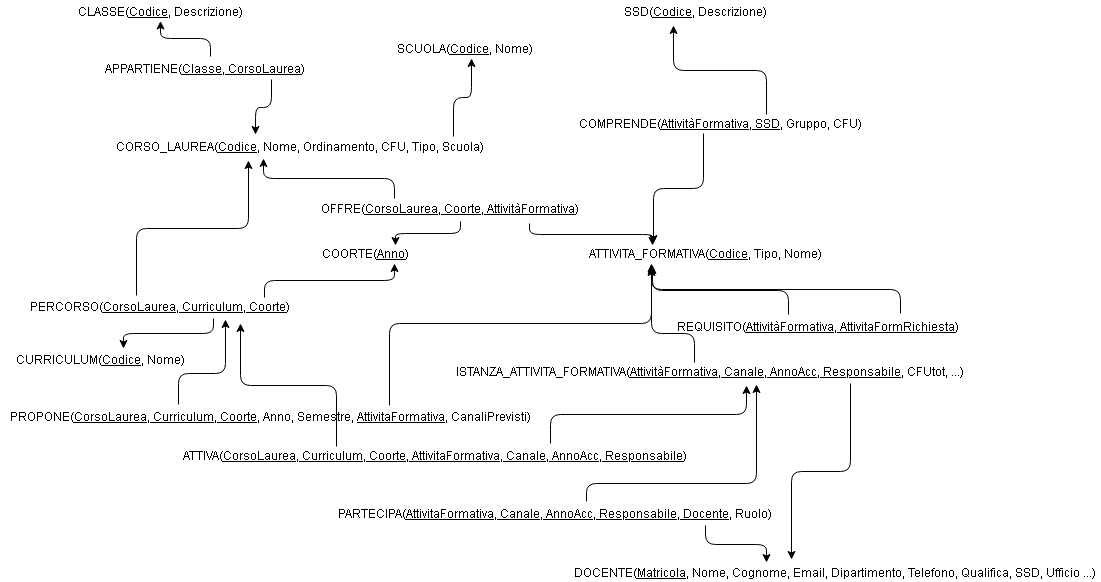

The diagram above was exported from draw.io. Its source (the exported page's mxGraphModel, read from the mxfile embedded in the PNG):
<mxGraphModel dx="840" dy="403" grid="1" gridSize="10" guides="1" tooltips="1" connect="1" arrows="1" fold="1" page="1" pageScale="1" pageWidth="1169" pageHeight="827" math="0" shadow="0">
  <root>
    <mxCell id="0" />
    <mxCell id="1" parent="0" />
    <mxCell id="vhZ0AkcRaUJ_PhpxpYBB-1" value="SCUOLA(&lt;u&gt;Codice&lt;/u&gt;, Nome)&lt;br&gt;" style="text;html=1;resizable=0;autosize=1;align=center;verticalAlign=middle;points=[];fillColor=none;strokeColor=none;rounded=0;" parent="1" vertex="1">
      <mxGeometry x="451" y="155" width="150" height="20" as="geometry" />
    </mxCell>
    <mxCell id="vhZ0AkcRaUJ_PhpxpYBB-2" value="CLASSE(&lt;u&gt;Codice&lt;/u&gt;, Descrizione)" style="text;html=1;resizable=0;autosize=1;align=center;verticalAlign=middle;points=[];fillColor=none;strokeColor=none;rounded=0;" parent="1" vertex="1">
      <mxGeometry x="131" y="117.5" width="180" height="20" as="geometry" />
    </mxCell>
    <mxCell id="vhZ0AkcRaUJ_PhpxpYBB-3" value="CURRICULUM(&lt;u&gt;Codice&lt;/u&gt;, Nome)" style="text;html=1;resizable=0;autosize=1;align=center;verticalAlign=middle;points=[];fillColor=none;strokeColor=none;rounded=0;" parent="1" vertex="1">
      <mxGeometry x="71" y="466" width="180" height="20" as="geometry" />
    </mxCell>
    <mxCell id="vhZ0AkcRaUJ_PhpxpYBB-4" value="SSD(&lt;u&gt;Codice&lt;/u&gt;, Descrizione)" style="text;html=1;resizable=0;autosize=1;align=center;verticalAlign=middle;points=[];fillColor=none;strokeColor=none;rounded=0;" parent="1" vertex="1">
      <mxGeometry x="681" y="117.5" width="150" height="20" as="geometry" />
    </mxCell>
    <mxCell id="vhZ0AkcRaUJ_PhpxpYBB-5" value="CORSO_LAUREA(&lt;u&gt;Codice&lt;/u&gt;, Nome, Ordinamento, CFU, Tipo, Scuola)" style="text;html=1;resizable=0;autosize=1;align=center;verticalAlign=middle;points=[];fillColor=none;strokeColor=none;rounded=0;" parent="1" vertex="1">
      <mxGeometry x="171" y="252.5" width="380" height="20" as="geometry" />
    </mxCell>
    <mxCell id="LTXSxo028Wo-7tHOpZyO-1" value="APPARTIENE(&lt;u&gt;Classe, CorsoLaurea)&lt;/u&gt;" style="text;html=1;resizable=0;autosize=1;align=center;verticalAlign=middle;points=[];fillColor=none;strokeColor=none;rounded=0;" parent="1" vertex="1">
      <mxGeometry x="161" y="175" width="210" height="20" as="geometry" />
    </mxCell>
    <mxCell id="LTXSxo028Wo-7tHOpZyO-10" value="" style="edgeStyle=elbowEdgeStyle;elbow=vertical;endArrow=classic;html=1;entryX=0.54;entryY=1;entryDx=0;entryDy=0;entryPerimeter=0;exitX=0.903;exitY=0;exitDx=0;exitDy=0;exitPerimeter=0;" parent="1" source="vhZ0AkcRaUJ_PhpxpYBB-5" target="vhZ0AkcRaUJ_PhpxpYBB-1" edge="1">
      <mxGeometry width="50" height="50" relative="1" as="geometry">
        <mxPoint x="411" y="223.5" as="sourcePoint" />
        <mxPoint x="116" y="202.5" as="targetPoint" />
      </mxGeometry>
    </mxCell>
    <mxCell id="LTXSxo028Wo-7tHOpZyO-14" value="" style="edgeStyle=elbowEdgeStyle;elbow=vertical;endArrow=classic;html=1;exitX=0.524;exitY=-0.1;exitDx=0;exitDy=0;exitPerimeter=0;" parent="1" source="LTXSxo028Wo-7tHOpZyO-1" target="vhZ0AkcRaUJ_PhpxpYBB-2" edge="1">
      <mxGeometry width="50" height="50" relative="1" as="geometry">
        <mxPoint x="206" y="132.5" as="sourcePoint" />
        <mxPoint x="231" y="117.5" as="targetPoint" />
      </mxGeometry>
    </mxCell>
    <mxCell id="LTXSxo028Wo-7tHOpZyO-15" value="" style="edgeStyle=elbowEdgeStyle;elbow=vertical;endArrow=classic;html=1;entryX=0.382;entryY=-0.1;entryDx=0;entryDy=0;entryPerimeter=0;exitX=0.814;exitY=1.05;exitDx=0;exitDy=0;exitPerimeter=0;" parent="1" source="LTXSxo028Wo-7tHOpZyO-1" target="vhZ0AkcRaUJ_PhpxpYBB-5" edge="1">
      <mxGeometry width="50" height="50" relative="1" as="geometry">
        <mxPoint x="294" y="182.5" as="sourcePoint" />
        <mxPoint x="241" y="207.5" as="targetPoint" />
      </mxGeometry>
    </mxCell>
    <mxCell id="LTXSxo028Wo-7tHOpZyO-16" value="OFFRE(&lt;u&gt;CorsoLaurea, Coorte, AttivitàFormativa&lt;/u&gt;)" style="text;html=1;resizable=0;autosize=1;align=center;verticalAlign=middle;points=[];fillColor=none;strokeColor=none;rounded=0;" parent="1" vertex="1">
      <mxGeometry x="376" y="315" width="270" height="20" as="geometry" />
    </mxCell>
    <mxCell id="LTXSxo028Wo-7tHOpZyO-17" value="COORTE(&lt;u&gt;Anno&lt;/u&gt;)" style="text;html=1;resizable=0;autosize=1;align=center;verticalAlign=middle;points=[];fillColor=none;strokeColor=none;rounded=0;" parent="1" vertex="1">
      <mxGeometry x="376" y="360" width="100" height="20" as="geometry" />
    </mxCell>
    <mxCell id="LTXSxo028Wo-7tHOpZyO-18" value="ATTIVITA_FORMATIVA(&lt;u&gt;Codice&lt;/u&gt;, Tipo, Nome)" style="text;html=1;resizable=0;autosize=1;align=center;verticalAlign=middle;points=[];fillColor=none;strokeColor=none;rounded=0;" parent="1" vertex="1">
      <mxGeometry x="641" y="360" width="250" height="20" as="geometry" />
    </mxCell>
    <mxCell id="LTXSxo028Wo-7tHOpZyO-19" value="" style="edgeStyle=elbowEdgeStyle;elbow=vertical;endArrow=classic;html=1;entryX=0.403;entryY=1.125;entryDx=0;entryDy=0;entryPerimeter=0;exitX=0.293;exitY=-0.025;exitDx=0;exitDy=0;exitPerimeter=0;" parent="1" source="LTXSxo028Wo-7tHOpZyO-16" target="vhZ0AkcRaUJ_PhpxpYBB-5" edge="1">
      <mxGeometry width="50" height="50" relative="1" as="geometry">
        <mxPoint x="271" y="380" as="sourcePoint" />
        <mxPoint x="321" y="330" as="targetPoint" />
      </mxGeometry>
    </mxCell>
    <mxCell id="LTXSxo028Wo-7tHOpZyO-20" value="" style="edgeStyle=elbowEdgeStyle;elbow=vertical;endArrow=classic;html=1;exitX=0.537;exitY=1.15;exitDx=0;exitDy=0;exitPerimeter=0;entryX=0.8;entryY=0.075;entryDx=0;entryDy=0;entryPerimeter=0;" parent="1" source="LTXSxo028Wo-7tHOpZyO-16" target="LTXSxo028Wo-7tHOpZyO-17" edge="1">
      <mxGeometry width="50" height="50" relative="1" as="geometry">
        <mxPoint x="261" y="410" as="sourcePoint" />
        <mxPoint x="311" y="360" as="targetPoint" />
      </mxGeometry>
    </mxCell>
    <mxCell id="LTXSxo028Wo-7tHOpZyO-22" value="" style="edgeStyle=elbowEdgeStyle;elbow=vertical;endArrow=classic;html=1;exitX=0.793;exitY=1.25;exitDx=0;exitDy=0;exitPerimeter=0;entryX=0.286;entryY=0.1;entryDx=0;entryDy=0;entryPerimeter=0;" parent="1" source="LTXSxo028Wo-7tHOpZyO-16" target="LTXSxo028Wo-7tHOpZyO-18" edge="1">
      <mxGeometry width="50" height="50" relative="1" as="geometry">
        <mxPoint x="594" y="350" as="sourcePoint" />
        <mxPoint x="701" y="340" as="targetPoint" />
      </mxGeometry>
    </mxCell>
    <mxCell id="LTXSxo028Wo-7tHOpZyO-23" value="COMPRENDE(&lt;u&gt;AttivitàFormativa, SSD&lt;/u&gt;, Gruppo, CFU)" style="text;html=1;resizable=0;autosize=1;align=center;verticalAlign=middle;points=[];fillColor=none;strokeColor=none;rounded=0;" parent="1" vertex="1">
      <mxGeometry x="631" y="230" width="300" height="20" as="geometry" />
    </mxCell>
    <mxCell id="LTXSxo028Wo-7tHOpZyO-24" value="" style="edgeStyle=elbowEdgeStyle;elbow=vertical;endArrow=classic;html=1;exitX=0.443;exitY=1;exitDx=0;exitDy=0;exitPerimeter=0;entryX=0.291;entryY=0;entryDx=0;entryDy=0;entryPerimeter=0;" parent="1" source="LTXSxo028Wo-7tHOpZyO-23" target="LTXSxo028Wo-7tHOpZyO-18" edge="1">
      <mxGeometry width="50" height="50" relative="1" as="geometry">
        <mxPoint x="801" y="360" as="sourcePoint" />
        <mxPoint x="851" y="310" as="targetPoint" />
      </mxGeometry>
    </mxCell>
    <mxCell id="LTXSxo028Wo-7tHOpZyO-25" value="" style="edgeStyle=elbowEdgeStyle;elbow=vertical;endArrow=classic;html=1;exitX=0.653;exitY=0.05;exitDx=0;exitDy=0;exitPerimeter=0;entryX=0.353;entryY=1.225;entryDx=0;entryDy=0;entryPerimeter=0;" parent="1" source="LTXSxo028Wo-7tHOpZyO-23" target="vhZ0AkcRaUJ_PhpxpYBB-4" edge="1">
      <mxGeometry width="50" height="50" relative="1" as="geometry">
        <mxPoint x="781" y="190" as="sourcePoint" />
        <mxPoint x="831" y="140" as="targetPoint" />
      </mxGeometry>
    </mxCell>
    <mxCell id="LTXSxo028Wo-7tHOpZyO-26" value="PERCORSO(&lt;u&gt;CorsoLaurea,&amp;nbsp;Curriculum,&amp;nbsp;Coorte&lt;/u&gt;)" style="text;html=1;resizable=0;autosize=1;align=center;verticalAlign=middle;points=[];fillColor=none;strokeColor=none;rounded=0;" parent="1" vertex="1">
      <mxGeometry x="86" y="413" width="270" height="20" as="geometry" />
    </mxCell>
    <mxCell id="LTXSxo028Wo-7tHOpZyO-27" value="" style="edgeStyle=elbowEdgeStyle;elbow=vertical;endArrow=classic;html=1;exitX=0.411;exitY=-0.05;exitDx=0;exitDy=0;exitPerimeter=0;entryX=0.362;entryY=1.225;entryDx=0;entryDy=0;entryPerimeter=0;" parent="1" source="LTXSxo028Wo-7tHOpZyO-26" target="vhZ0AkcRaUJ_PhpxpYBB-5" edge="1">
      <mxGeometry width="50" height="50" relative="1" as="geometry">
        <mxPoint x="181" y="340" as="sourcePoint" />
        <mxPoint x="231" y="290" as="targetPoint" />
      </mxGeometry>
    </mxCell>
    <mxCell id="LTXSxo028Wo-7tHOpZyO-28" value="" style="edgeStyle=elbowEdgeStyle;elbow=vertical;endArrow=classic;html=1;exitX=0.885;exitY=0.05;exitDx=0;exitDy=0;exitPerimeter=0;entryX=0.79;entryY=1;entryDx=0;entryDy=0;entryPerimeter=0;" parent="1" source="LTXSxo028Wo-7tHOpZyO-26" target="LTXSxo028Wo-7tHOpZyO-17" edge="1">
      <mxGeometry width="50" height="50" relative="1" as="geometry">
        <mxPoint x="321" y="370" as="sourcePoint" />
        <mxPoint x="446" y="394" as="targetPoint" />
      </mxGeometry>
    </mxCell>
    <mxCell id="LTXSxo028Wo-7tHOpZyO-29" value="" style="edgeStyle=elbowEdgeStyle;elbow=vertical;endArrow=classic;html=1;exitX=0.696;exitY=1.1;exitDx=0;exitDy=0;exitPerimeter=0;entryX=0.628;entryY=-0.05;entryDx=0;entryDy=0;entryPerimeter=0;" parent="1" source="LTXSxo028Wo-7tHOpZyO-26" target="vhZ0AkcRaUJ_PhpxpYBB-3" edge="1">
      <mxGeometry width="50" height="50" relative="1" as="geometry">
        <mxPoint x="331" y="500" as="sourcePoint" />
        <mxPoint x="381" y="450" as="targetPoint" />
      </mxGeometry>
    </mxCell>
    <mxCell id="LTXSxo028Wo-7tHOpZyO-30" value="PROPONE(&lt;u&gt;CorsoLaurea, Curriculum, Coorte&lt;/u&gt;, Anno, Semestre,&amp;nbsp;&lt;u&gt;AttivitaFormativa&lt;/u&gt;, CanaliPrevisti)" style="text;html=1;resizable=0;autosize=1;align=center;verticalAlign=middle;points=[];fillColor=none;strokeColor=none;rounded=0;" parent="1" vertex="1">
      <mxGeometry x="61" y="522.5" width="540" height="20" as="geometry" />
    </mxCell>
    <mxCell id="LTXSxo028Wo-7tHOpZyO-33" value="" style="edgeStyle=elbowEdgeStyle;elbow=vertical;endArrow=classic;html=1;exitX=0.33;exitY=-0.1;exitDx=0;exitDy=0;exitPerimeter=0;entryX=0.741;entryY=1.15;entryDx=0;entryDy=0;entryPerimeter=0;" parent="1" source="LTXSxo028Wo-7tHOpZyO-30" target="LTXSxo028Wo-7tHOpZyO-26" edge="1">
      <mxGeometry width="50" height="50" relative="1" as="geometry">
        <mxPoint x="541" y="450" as="sourcePoint" />
        <mxPoint x="591" y="400" as="targetPoint" />
        <Array as="points">
          <mxPoint x="271" y="490" />
        </Array>
      </mxGeometry>
    </mxCell>
    <mxCell id="LTXSxo028Wo-7tHOpZyO-34" value="" style="edgeStyle=elbowEdgeStyle;elbow=vertical;endArrow=classic;html=1;exitX=0.721;exitY=-0.025;exitDx=0;exitDy=0;exitPerimeter=0;entryX=0.284;entryY=1;entryDx=0;entryDy=0;entryPerimeter=0;" parent="1" source="LTXSxo028Wo-7tHOpZyO-30" target="LTXSxo028Wo-7tHOpZyO-18" edge="1">
      <mxGeometry width="50" height="50" relative="1" as="geometry">
        <mxPoint x="751" y="420" as="sourcePoint" />
        <mxPoint x="701" y="400" as="targetPoint" />
        <Array as="points">
          <mxPoint x="471" y="440" />
          <mxPoint x="551" y="410" />
        </Array>
      </mxGeometry>
    </mxCell>
    <mxCell id="LTXSxo028Wo-7tHOpZyO-35" value="ISTANZA_ATTIVITA_FORMATIVA(&lt;u&gt;AttivitàFormativa, Canale, AnnoAcc, Responsabile&lt;/u&gt;, CFUtot, ...)" style="text;html=1;resizable=0;autosize=1;align=center;verticalAlign=middle;points=[];fillColor=none;strokeColor=none;rounded=0;" parent="1" vertex="1">
      <mxGeometry x="511" y="477.5" width="520" height="20" as="geometry" />
    </mxCell>
    <mxCell id="LTXSxo028Wo-7tHOpZyO-36" value="" style="edgeStyle=elbowEdgeStyle;elbow=vertical;endArrow=classic;html=1;exitX=0.469;exitY=0.05;exitDx=0;exitDy=0;exitPerimeter=0;entryX=0.282;entryY=1.2;entryDx=0;entryDy=0;entryPerimeter=0;" parent="1" source="LTXSxo028Wo-7tHOpZyO-35" target="LTXSxo028Wo-7tHOpZyO-18" edge="1">
      <mxGeometry width="50" height="50" relative="1" as="geometry">
        <mxPoint x="861" y="410" as="sourcePoint" />
        <mxPoint x="911" y="360" as="targetPoint" />
        <Array as="points">
          <mxPoint x="730" y="450" />
        </Array>
      </mxGeometry>
    </mxCell>
    <mxCell id="LTXSxo028Wo-7tHOpZyO-37" value="DOCENTE(&lt;u&gt;Matricola&lt;/u&gt;, Nome, Cognome, Email, Dipartimento, Telefono, Qualifica, SSD, Ufficio ...)" style="text;html=1;resizable=0;autosize=1;align=center;verticalAlign=middle;points=[];fillColor=none;strokeColor=none;rounded=0;" parent="1" vertex="1">
      <mxGeometry x="631" y="678.5" width="530" height="20" as="geometry" />
    </mxCell>
    <mxCell id="LTXSxo028Wo-7tHOpZyO-40" value="" style="edgeStyle=elbowEdgeStyle;elbow=vertical;endArrow=classic;html=1;exitX=0.769;exitY=1.1;exitDx=0;exitDy=0;exitPerimeter=0;entryX=0.417;entryY=-0.15;entryDx=0;entryDy=0;entryPerimeter=0;" parent="1" source="LTXSxo028Wo-7tHOpZyO-35" target="LTXSxo028Wo-7tHOpZyO-37" edge="1">
      <mxGeometry width="50" height="50" relative="1" as="geometry">
        <mxPoint x="621" y="710" as="sourcePoint" />
        <mxPoint x="671" y="660" as="targetPoint" />
      </mxGeometry>
    </mxCell>
    <mxCell id="LTXSxo028Wo-7tHOpZyO-41" value="PARTECIPA(&lt;u&gt;AttivitaFormativa, Canale, AnnoAcc, Responsabile, Docente&lt;/u&gt;, Ruolo)" style="text;html=1;resizable=0;autosize=1;align=center;verticalAlign=middle;points=[];fillColor=none;strokeColor=none;rounded=0;" parent="1" vertex="1">
      <mxGeometry x="391" y="620" width="450" height="20" as="geometry" />
    </mxCell>
    <mxCell id="LTXSxo028Wo-7tHOpZyO-42" value="" style="edgeStyle=elbowEdgeStyle;elbow=vertical;endArrow=classic;html=1;entryX=0.589;entryY=1.15;entryDx=0;entryDy=0;entryPerimeter=0;exitX=0.569;exitY=-0.1;exitDx=0;exitDy=0;exitPerimeter=0;" parent="1" source="LTXSxo028Wo-7tHOpZyO-41" target="LTXSxo028Wo-7tHOpZyO-35" edge="1">
      <mxGeometry width="50" height="50" relative="1" as="geometry">
        <mxPoint x="711" y="570" as="sourcePoint" />
        <mxPoint x="761" y="520" as="targetPoint" />
        <Array as="points">
          <mxPoint x="701" y="600" />
          <mxPoint x="711" y="570" />
        </Array>
      </mxGeometry>
    </mxCell>
    <mxCell id="LTXSxo028Wo-7tHOpZyO-43" value="" style="edgeStyle=elbowEdgeStyle;elbow=vertical;endArrow=classic;html=1;exitX=0.833;exitY=1.1;exitDx=0;exitDy=0;exitPerimeter=0;entryX=0.37;entryY=0;entryDx=0;entryDy=0;entryPerimeter=0;" parent="1" source="LTXSxo028Wo-7tHOpZyO-41" target="LTXSxo028Wo-7tHOpZyO-37" edge="1">
      <mxGeometry width="50" height="50" relative="1" as="geometry">
        <mxPoint x="771" y="750" as="sourcePoint" />
        <mxPoint x="821" y="700" as="targetPoint" />
      </mxGeometry>
    </mxCell>
    <mxCell id="LTXSxo028Wo-7tHOpZyO-44" value="ATTIVA(&lt;u&gt;CorsoLaurea, Curriculum, Coorte, AttivitaFormativa, Canale, AnnoAcc, Responsabile&lt;/u&gt;)" style="text;html=1;resizable=0;autosize=1;align=center;verticalAlign=middle;points=[];fillColor=none;strokeColor=none;rounded=0;" parent="1" vertex="1">
      <mxGeometry x="236" y="561.5" width="520" height="20" as="geometry" />
    </mxCell>
    <mxCell id="LTXSxo028Wo-7tHOpZyO-45" value="" style="edgeStyle=elbowEdgeStyle;elbow=vertical;endArrow=classic;html=1;exitX=0.31;exitY=0.075;exitDx=0;exitDy=0;exitPerimeter=0;" parent="1" source="LTXSxo028Wo-7tHOpZyO-44" edge="1">
      <mxGeometry width="50" height="50" relative="1" as="geometry">
        <mxPoint x="171" y="680" as="sourcePoint" />
        <mxPoint x="301" y="440" as="targetPoint" />
      </mxGeometry>
    </mxCell>
    <mxCell id="LTXSxo028Wo-7tHOpZyO-46" value="" style="edgeStyle=elbowEdgeStyle;elbow=vertical;endArrow=classic;html=1;entryX=0.57;entryY=1.2;entryDx=0;entryDy=0;entryPerimeter=0;exitX=0.721;exitY=-0.075;exitDx=0;exitDy=0;exitPerimeter=0;" parent="1" source="LTXSxo028Wo-7tHOpZyO-44" target="LTXSxo028Wo-7tHOpZyO-35" edge="1">
      <mxGeometry width="50" height="50" relative="1" as="geometry">
        <mxPoint x="291" y="730" as="sourcePoint" />
        <mxPoint x="341" y="680" as="targetPoint" />
      </mxGeometry>
    </mxCell>
    <mxCell id="LTXSxo028Wo-7tHOpZyO-47" value="REQUISITO(&lt;u&gt;AttivitàFormativa, AttivitaFormRichiesta&lt;/u&gt;)" style="text;html=1;resizable=0;autosize=1;align=center;verticalAlign=middle;points=[];fillColor=none;strokeColor=none;rounded=0;" parent="1" vertex="1">
      <mxGeometry x="729" y="432.5" width="300" height="20" as="geometry" />
    </mxCell>
    <mxCell id="LTXSxo028Wo-7tHOpZyO-50" value="" style="edgeStyle=elbowEdgeStyle;elbow=vertical;endArrow=classic;html=1;exitX=0.401;exitY=-0.051;exitDx=0;exitDy=0;exitPerimeter=0;entryX=0.288;entryY=1.1;entryDx=0;entryDy=0;entryPerimeter=0;" parent="1" source="LTXSxo028Wo-7tHOpZyO-47" target="LTXSxo028Wo-7tHOpZyO-18" edge="1">
      <mxGeometry width="50" height="50" relative="1" as="geometry">
        <mxPoint x="911" y="360" as="sourcePoint" />
        <mxPoint x="961" y="310" as="targetPoint" />
      </mxGeometry>
    </mxCell>
    <mxCell id="LTXSxo028Wo-7tHOpZyO-51" value="" style="edgeStyle=elbowEdgeStyle;elbow=vertical;endArrow=classic;html=1;exitX=0.773;exitY=-0.125;exitDx=0;exitDy=0;exitPerimeter=0;entryX=0.282;entryY=1.1;entryDx=0;entryDy=0;entryPerimeter=0;" parent="1" source="LTXSxo028Wo-7tHOpZyO-47" target="LTXSxo028Wo-7tHOpZyO-18" edge="1">
      <mxGeometry width="50" height="50" relative="1" as="geometry">
        <mxPoint x="841" y="350" as="sourcePoint" />
        <mxPoint x="891" y="300" as="targetPoint" />
      </mxGeometry>
    </mxCell>
  </root>
</mxGraphModel>